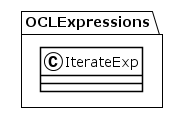

The diagram above was rendered by PlantUML. Its source (embedded in the PNG):
@startuml
!theme plain
package OCLExpressions {
class IterateExp {
}
}
@enduml